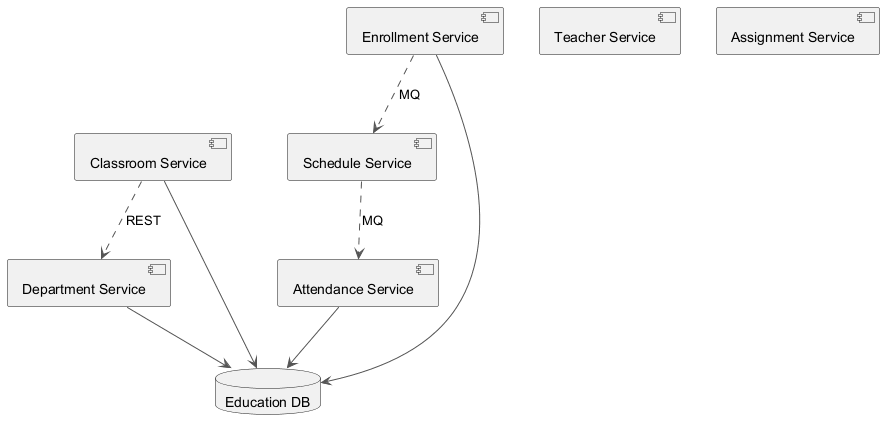

The diagram above was rendered by PlantUML. Its source (embedded in the PNG):
@startuml
skinparam backgroundColor #FFFFFF
skinparam classBackgroundColor #F3E5F5
skinparam classBorderColor #6A1B9A
skinparam ArrowColor #555555
component "Schedule Service" as C_ScheduleService
component "Attendance Service" as C_AttendanceService
component "Department Service" as C_DepartmentService
component "Teacher Service" as C_TeacherService
component "Enrollment Service" as C_EnrollmentService
component "Assignment Service" as C_AssignmentService
component "Classroom Service" as C_ClassroomService
database "Education DB" as DB_education
C_AttendanceService --> DB_education
C_DepartmentService --> DB_education
C_EnrollmentService --> DB_education
C_ClassroomService --> DB_education
C_ClassroomService ..> C_DepartmentService : REST
C_EnrollmentService ..> C_ScheduleService : MQ
C_ScheduleService ..> C_AttendanceService : MQ
@enduml